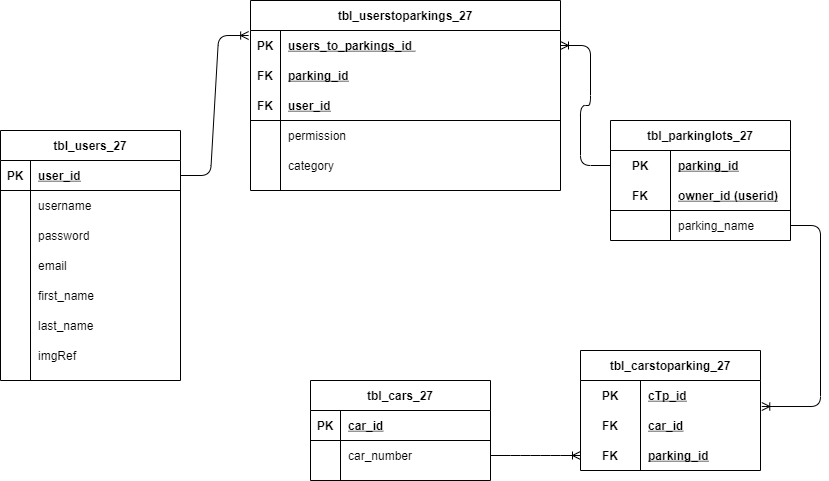

The diagram above was exported from draw.io. Its source (the exported page's mxGraphModel, read from the mxfile embedded in the PNG):
<mxGraphModel dx="1038" dy="555" grid="1" gridSize="10" guides="1" tooltips="1" connect="1" arrows="1" fold="1" page="1" pageScale="1" pageWidth="850" pageHeight="1100" math="0" shadow="0">
  <root>
    <mxCell id="0" />
    <mxCell id="1" parent="0" />
    <mxCell id="N6wRMFuR1dMfk-mfwapU-1" value="tbl_users_27" style="shape=table;startSize=30;container=1;collapsible=1;childLayout=tableLayout;fixedRows=1;rowLines=0;fontStyle=1;align=center;resizeLast=1;" parent="1" vertex="1">
      <mxGeometry x="20" y="380" width="180" height="250" as="geometry">
        <mxRectangle x="120" y="330" width="110" height="30" as="alternateBounds" />
      </mxGeometry>
    </mxCell>
    <mxCell id="N6wRMFuR1dMfk-mfwapU-2" value="" style="shape=partialRectangle;collapsible=0;dropTarget=0;pointerEvents=0;fillColor=none;top=0;left=0;bottom=1;right=0;points=[[0,0.5],[1,0.5]];portConstraint=eastwest;" parent="N6wRMFuR1dMfk-mfwapU-1" vertex="1">
      <mxGeometry y="30" width="180" height="30" as="geometry" />
    </mxCell>
    <mxCell id="N6wRMFuR1dMfk-mfwapU-3" value="PK" style="shape=partialRectangle;connectable=0;fillColor=none;top=0;left=0;bottom=0;right=0;fontStyle=1;overflow=hidden;" parent="N6wRMFuR1dMfk-mfwapU-2" vertex="1">
      <mxGeometry width="30" height="30" as="geometry" />
    </mxCell>
    <mxCell id="N6wRMFuR1dMfk-mfwapU-4" value="user_id" style="shape=partialRectangle;connectable=0;fillColor=none;top=0;left=0;bottom=0;right=0;align=left;spacingLeft=6;fontStyle=5;overflow=hidden;" parent="N6wRMFuR1dMfk-mfwapU-2" vertex="1">
      <mxGeometry x="30" width="150" height="30" as="geometry" />
    </mxCell>
    <mxCell id="N6wRMFuR1dMfk-mfwapU-5" value="" style="shape=partialRectangle;collapsible=0;dropTarget=0;pointerEvents=0;fillColor=none;top=0;left=0;bottom=0;right=0;points=[[0,0.5],[1,0.5]];portConstraint=eastwest;" parent="N6wRMFuR1dMfk-mfwapU-1" vertex="1">
      <mxGeometry y="60" width="180" height="30" as="geometry" />
    </mxCell>
    <mxCell id="N6wRMFuR1dMfk-mfwapU-6" value="" style="shape=partialRectangle;connectable=0;fillColor=none;top=0;left=0;bottom=0;right=0;editable=1;overflow=hidden;" parent="N6wRMFuR1dMfk-mfwapU-5" vertex="1">
      <mxGeometry width="30" height="30" as="geometry" />
    </mxCell>
    <mxCell id="N6wRMFuR1dMfk-mfwapU-7" value="username" style="shape=partialRectangle;connectable=0;fillColor=none;top=0;left=0;bottom=0;right=0;align=left;spacingLeft=6;overflow=hidden;" parent="N6wRMFuR1dMfk-mfwapU-5" vertex="1">
      <mxGeometry x="30" width="150" height="30" as="geometry" />
    </mxCell>
    <mxCell id="N6wRMFuR1dMfk-mfwapU-8" value="" style="shape=partialRectangle;collapsible=0;dropTarget=0;pointerEvents=0;fillColor=none;top=0;left=0;bottom=0;right=0;points=[[0,0.5],[1,0.5]];portConstraint=eastwest;" parent="N6wRMFuR1dMfk-mfwapU-1" vertex="1">
      <mxGeometry y="90" width="180" height="30" as="geometry" />
    </mxCell>
    <mxCell id="N6wRMFuR1dMfk-mfwapU-9" value="" style="shape=partialRectangle;connectable=0;fillColor=none;top=0;left=0;bottom=0;right=0;editable=1;overflow=hidden;" parent="N6wRMFuR1dMfk-mfwapU-8" vertex="1">
      <mxGeometry width="30" height="30" as="geometry" />
    </mxCell>
    <mxCell id="N6wRMFuR1dMfk-mfwapU-10" value="password" style="shape=partialRectangle;connectable=0;fillColor=none;top=0;left=0;bottom=0;right=0;align=left;spacingLeft=6;overflow=hidden;" parent="N6wRMFuR1dMfk-mfwapU-8" vertex="1">
      <mxGeometry x="30" width="150" height="30" as="geometry" />
    </mxCell>
    <mxCell id="N6wRMFuR1dMfk-mfwapU-11" value="" style="shape=partialRectangle;collapsible=0;dropTarget=0;pointerEvents=0;fillColor=none;top=0;left=0;bottom=0;right=0;points=[[0,0.5],[1,0.5]];portConstraint=eastwest;" parent="N6wRMFuR1dMfk-mfwapU-1" vertex="1">
      <mxGeometry y="120" width="180" height="30" as="geometry" />
    </mxCell>
    <mxCell id="N6wRMFuR1dMfk-mfwapU-12" value="" style="shape=partialRectangle;connectable=0;fillColor=none;top=0;left=0;bottom=0;right=0;editable=1;overflow=hidden;" parent="N6wRMFuR1dMfk-mfwapU-11" vertex="1">
      <mxGeometry width="30" height="30" as="geometry" />
    </mxCell>
    <mxCell id="N6wRMFuR1dMfk-mfwapU-13" value="email" style="shape=partialRectangle;connectable=0;fillColor=none;top=0;left=0;bottom=0;right=0;align=left;spacingLeft=6;overflow=hidden;" parent="N6wRMFuR1dMfk-mfwapU-11" vertex="1">
      <mxGeometry x="30" width="150" height="30" as="geometry" />
    </mxCell>
    <mxCell id="N6wRMFuR1dMfk-mfwapU-14" value="" style="shape=partialRectangle;collapsible=0;dropTarget=0;pointerEvents=0;fillColor=none;top=0;left=0;bottom=0;right=0;points=[[0,0.5],[1,0.5]];portConstraint=eastwest;" parent="N6wRMFuR1dMfk-mfwapU-1" vertex="1">
      <mxGeometry y="150" width="180" height="30" as="geometry" />
    </mxCell>
    <mxCell id="N6wRMFuR1dMfk-mfwapU-15" value="" style="shape=partialRectangle;connectable=0;fillColor=none;top=0;left=0;bottom=0;right=0;editable=1;overflow=hidden;" parent="N6wRMFuR1dMfk-mfwapU-14" vertex="1">
      <mxGeometry width="30" height="30" as="geometry" />
    </mxCell>
    <mxCell id="N6wRMFuR1dMfk-mfwapU-16" value="first_name" style="shape=partialRectangle;connectable=0;fillColor=none;top=0;left=0;bottom=0;right=0;align=left;spacingLeft=6;overflow=hidden;" parent="N6wRMFuR1dMfk-mfwapU-14" vertex="1">
      <mxGeometry x="30" width="150" height="30" as="geometry" />
    </mxCell>
    <mxCell id="N6wRMFuR1dMfk-mfwapU-17" value="" style="shape=partialRectangle;collapsible=0;dropTarget=0;pointerEvents=0;fillColor=none;top=0;left=0;bottom=0;right=0;points=[[0,0.5],[1,0.5]];portConstraint=eastwest;" parent="N6wRMFuR1dMfk-mfwapU-1" vertex="1">
      <mxGeometry y="180" width="180" height="30" as="geometry" />
    </mxCell>
    <mxCell id="N6wRMFuR1dMfk-mfwapU-18" value="" style="shape=partialRectangle;connectable=0;fillColor=none;top=0;left=0;bottom=0;right=0;editable=1;overflow=hidden;" parent="N6wRMFuR1dMfk-mfwapU-17" vertex="1">
      <mxGeometry width="30" height="30" as="geometry" />
    </mxCell>
    <mxCell id="N6wRMFuR1dMfk-mfwapU-19" value="last_name" style="shape=partialRectangle;connectable=0;fillColor=none;top=0;left=0;bottom=0;right=0;align=left;spacingLeft=6;overflow=hidden;" parent="N6wRMFuR1dMfk-mfwapU-17" vertex="1">
      <mxGeometry x="30" width="150" height="30" as="geometry" />
    </mxCell>
    <mxCell id="N6wRMFuR1dMfk-mfwapU-20" value="" style="shape=partialRectangle;collapsible=0;dropTarget=0;pointerEvents=0;fillColor=none;top=0;left=0;bottom=0;right=0;points=[[0,0.5],[1,0.5]];portConstraint=eastwest;" parent="N6wRMFuR1dMfk-mfwapU-1" vertex="1">
      <mxGeometry y="210" width="180" height="30" as="geometry" />
    </mxCell>
    <mxCell id="N6wRMFuR1dMfk-mfwapU-21" value="" style="shape=partialRectangle;connectable=0;fillColor=none;top=0;left=0;bottom=0;right=0;editable=1;overflow=hidden;" parent="N6wRMFuR1dMfk-mfwapU-20" vertex="1">
      <mxGeometry width="30" height="30" as="geometry" />
    </mxCell>
    <mxCell id="N6wRMFuR1dMfk-mfwapU-22" value="imgRef" style="shape=partialRectangle;connectable=0;fillColor=none;top=0;left=0;bottom=0;right=0;align=left;spacingLeft=6;overflow=hidden;" parent="N6wRMFuR1dMfk-mfwapU-20" vertex="1">
      <mxGeometry x="30" width="150" height="30" as="geometry" />
    </mxCell>
    <mxCell id="N6wRMFuR1dMfk-mfwapU-45" value="tbl_parkinglots_27" style="shape=table;startSize=30;container=1;collapsible=1;childLayout=tableLayout;fixedRows=1;rowLines=0;fontStyle=1;align=center;resizeLast=1;" parent="1" vertex="1">
      <mxGeometry x="630" y="370" width="180" height="120" as="geometry">
        <mxRectangle x="570" y="330" width="140" height="30" as="alternateBounds" />
      </mxGeometry>
    </mxCell>
    <mxCell id="N6wRMFuR1dMfk-mfwapU-46" value="" style="shape=partialRectangle;collapsible=0;dropTarget=0;pointerEvents=0;fillColor=none;top=0;left=0;bottom=0;right=0;points=[[0,0.5],[1,0.5]];portConstraint=eastwest;" parent="N6wRMFuR1dMfk-mfwapU-45" vertex="1">
      <mxGeometry y="30" width="180" height="30" as="geometry" />
    </mxCell>
    <mxCell id="N6wRMFuR1dMfk-mfwapU-47" value="PK" style="shape=partialRectangle;connectable=0;fillColor=none;top=0;left=0;bottom=0;right=0;fontStyle=1;overflow=hidden;" parent="N6wRMFuR1dMfk-mfwapU-46" vertex="1">
      <mxGeometry width="60" height="30" as="geometry" />
    </mxCell>
    <mxCell id="N6wRMFuR1dMfk-mfwapU-48" value="parking_id" style="shape=partialRectangle;connectable=0;fillColor=none;top=0;left=0;bottom=0;right=0;align=left;spacingLeft=6;fontStyle=5;overflow=hidden;" parent="N6wRMFuR1dMfk-mfwapU-46" vertex="1">
      <mxGeometry x="60" width="120" height="30" as="geometry" />
    </mxCell>
    <mxCell id="N6wRMFuR1dMfk-mfwapU-49" value="" style="shape=partialRectangle;collapsible=0;dropTarget=0;pointerEvents=0;fillColor=none;top=0;left=0;bottom=1;right=0;points=[[0,0.5],[1,0.5]];portConstraint=eastwest;" parent="N6wRMFuR1dMfk-mfwapU-45" vertex="1">
      <mxGeometry y="60" width="180" height="30" as="geometry" />
    </mxCell>
    <mxCell id="N6wRMFuR1dMfk-mfwapU-50" value="FK" style="shape=partialRectangle;connectable=0;fillColor=none;top=0;left=0;bottom=0;right=0;fontStyle=1;overflow=hidden;" parent="N6wRMFuR1dMfk-mfwapU-49" vertex="1">
      <mxGeometry width="60" height="30" as="geometry" />
    </mxCell>
    <mxCell id="N6wRMFuR1dMfk-mfwapU-51" value="owner_id (userid)" style="shape=partialRectangle;connectable=0;fillColor=none;top=0;left=0;bottom=0;right=0;align=left;spacingLeft=6;fontStyle=5;overflow=hidden;" parent="N6wRMFuR1dMfk-mfwapU-49" vertex="1">
      <mxGeometry x="60" width="120" height="30" as="geometry" />
    </mxCell>
    <mxCell id="N6wRMFuR1dMfk-mfwapU-52" value="" style="shape=partialRectangle;collapsible=0;dropTarget=0;pointerEvents=0;fillColor=none;top=0;left=0;bottom=0;right=0;points=[[0,0.5],[1,0.5]];portConstraint=eastwest;" parent="N6wRMFuR1dMfk-mfwapU-45" vertex="1">
      <mxGeometry y="90" width="180" height="30" as="geometry" />
    </mxCell>
    <mxCell id="N6wRMFuR1dMfk-mfwapU-53" value="" style="shape=partialRectangle;connectable=0;fillColor=none;top=0;left=0;bottom=0;right=0;editable=1;overflow=hidden;" parent="N6wRMFuR1dMfk-mfwapU-52" vertex="1">
      <mxGeometry width="60" height="30" as="geometry" />
    </mxCell>
    <mxCell id="N6wRMFuR1dMfk-mfwapU-54" value="parking_name" style="shape=partialRectangle;connectable=0;fillColor=none;top=0;left=0;bottom=0;right=0;align=left;spacingLeft=6;overflow=hidden;" parent="N6wRMFuR1dMfk-mfwapU-52" vertex="1">
      <mxGeometry x="60" width="120" height="30" as="geometry" />
    </mxCell>
    <mxCell id="N6wRMFuR1dMfk-mfwapU-127" value="tbl_userstoparkings_27" style="shape=table;startSize=30;container=1;collapsible=1;childLayout=tableLayout;fixedRows=1;rowLines=0;fontStyle=1;align=center;resizeLast=1;sketch=0;rounded=0;" parent="1" vertex="1">
      <mxGeometry x="270" y="250" width="310" height="190" as="geometry">
        <mxRectangle x="270" y="250" width="170" height="30" as="alternateBounds" />
      </mxGeometry>
    </mxCell>
    <mxCell id="N6wRMFuR1dMfk-mfwapU-128" value="" style="shape=partialRectangle;collapsible=0;dropTarget=0;pointerEvents=0;fillColor=none;top=0;left=0;bottom=1;right=0;points=[[0,0.5],[1,0.5]];portConstraint=eastwest;strokeWidth=0;strokeColor=none;" parent="N6wRMFuR1dMfk-mfwapU-127" vertex="1">
      <mxGeometry y="30" width="310" height="30" as="geometry" />
    </mxCell>
    <mxCell id="N6wRMFuR1dMfk-mfwapU-129" value="PK" style="shape=partialRectangle;connectable=0;fillColor=none;top=0;left=0;bottom=0;right=0;fontStyle=1;overflow=hidden;" parent="N6wRMFuR1dMfk-mfwapU-128" vertex="1">
      <mxGeometry width="30" height="30" as="geometry" />
    </mxCell>
    <mxCell id="N6wRMFuR1dMfk-mfwapU-130" value="users_to_parkings_id " style="shape=partialRectangle;connectable=0;fillColor=none;top=0;left=0;bottom=0;right=0;align=left;spacingLeft=6;fontStyle=5;overflow=hidden;" parent="N6wRMFuR1dMfk-mfwapU-128" vertex="1">
      <mxGeometry x="30" width="280" height="30" as="geometry" />
    </mxCell>
    <mxCell id="N6wRMFuR1dMfk-mfwapU-148" value="" style="shape=partialRectangle;collapsible=0;dropTarget=0;pointerEvents=0;fillColor=none;top=0;left=0;bottom=1;right=0;points=[[0,0.5],[1,0.5]];portConstraint=eastwest;strokeWidth=0;strokeColor=none;" parent="N6wRMFuR1dMfk-mfwapU-127" vertex="1">
      <mxGeometry y="60" width="310" height="30" as="geometry" />
    </mxCell>
    <mxCell id="N6wRMFuR1dMfk-mfwapU-149" value="FK" style="shape=partialRectangle;connectable=0;fillColor=none;top=0;left=0;bottom=0;right=0;fontStyle=1;overflow=hidden;" parent="N6wRMFuR1dMfk-mfwapU-148" vertex="1">
      <mxGeometry width="30" height="30" as="geometry" />
    </mxCell>
    <mxCell id="N6wRMFuR1dMfk-mfwapU-150" value="parking_id" style="shape=partialRectangle;connectable=0;fillColor=none;top=0;left=0;bottom=0;right=0;align=left;spacingLeft=6;fontStyle=5;overflow=hidden;strokeWidth=0;" parent="N6wRMFuR1dMfk-mfwapU-148" vertex="1">
      <mxGeometry x="30" width="280" height="30" as="geometry" />
    </mxCell>
    <mxCell id="N6wRMFuR1dMfk-mfwapU-151" value="" style="shape=partialRectangle;collapsible=0;dropTarget=0;pointerEvents=0;fillColor=none;top=0;left=0;bottom=1;right=0;points=[[0,0.5],[1,0.5]];portConstraint=eastwest;cloneable=1;shadow=0;sketch=0;strokeWidth=1;" parent="N6wRMFuR1dMfk-mfwapU-127" vertex="1">
      <mxGeometry y="90" width="310" height="30" as="geometry" />
    </mxCell>
    <mxCell id="N6wRMFuR1dMfk-mfwapU-152" value="FK" style="shape=partialRectangle;connectable=0;fillColor=none;top=0;left=0;bottom=0;right=0;fontStyle=1;overflow=hidden;" parent="N6wRMFuR1dMfk-mfwapU-151" vertex="1">
      <mxGeometry width="30" height="30" as="geometry" />
    </mxCell>
    <mxCell id="N6wRMFuR1dMfk-mfwapU-153" value="user_id" style="shape=partialRectangle;connectable=0;fillColor=none;top=0;left=0;bottom=0;right=0;align=left;spacingLeft=6;fontStyle=5;overflow=hidden;" parent="N6wRMFuR1dMfk-mfwapU-151" vertex="1">
      <mxGeometry x="30" width="280" height="30" as="geometry" />
    </mxCell>
    <mxCell id="N6wRMFuR1dMfk-mfwapU-131" value="" style="shape=partialRectangle;collapsible=0;dropTarget=0;pointerEvents=0;fillColor=none;top=0;left=0;bottom=0;right=0;points=[[0,0.5],[1,0.5]];portConstraint=eastwest;" parent="N6wRMFuR1dMfk-mfwapU-127" vertex="1">
      <mxGeometry y="120" width="310" height="30" as="geometry" />
    </mxCell>
    <mxCell id="N6wRMFuR1dMfk-mfwapU-132" value="" style="shape=partialRectangle;connectable=0;fillColor=none;top=0;left=0;bottom=0;right=0;editable=1;overflow=hidden;" parent="N6wRMFuR1dMfk-mfwapU-131" vertex="1">
      <mxGeometry width="30" height="30" as="geometry" />
    </mxCell>
    <mxCell id="N6wRMFuR1dMfk-mfwapU-133" value="permission" style="shape=partialRectangle;connectable=0;fillColor=none;top=0;left=0;bottom=0;right=0;align=left;spacingLeft=6;overflow=hidden;" parent="N6wRMFuR1dMfk-mfwapU-131" vertex="1">
      <mxGeometry x="30" width="280" height="30" as="geometry" />
    </mxCell>
    <mxCell id="N6wRMFuR1dMfk-mfwapU-154" value="" style="shape=partialRectangle;collapsible=0;dropTarget=0;pointerEvents=0;fillColor=none;top=0;left=0;bottom=0;right=0;points=[[0,0.5],[1,0.5]];portConstraint=eastwest;" parent="N6wRMFuR1dMfk-mfwapU-127" vertex="1">
      <mxGeometry y="150" width="310" height="30" as="geometry" />
    </mxCell>
    <mxCell id="N6wRMFuR1dMfk-mfwapU-155" value="" style="shape=partialRectangle;connectable=0;fillColor=none;top=0;left=0;bottom=0;right=0;editable=1;overflow=hidden;" parent="N6wRMFuR1dMfk-mfwapU-154" vertex="1">
      <mxGeometry width="30" height="30" as="geometry" />
    </mxCell>
    <mxCell id="N6wRMFuR1dMfk-mfwapU-156" value="category" style="shape=partialRectangle;connectable=0;fillColor=none;top=0;left=0;bottom=0;right=0;align=left;spacingLeft=6;overflow=hidden;" parent="N6wRMFuR1dMfk-mfwapU-154" vertex="1">
      <mxGeometry x="30" width="280" height="30" as="geometry" />
    </mxCell>
    <mxCell id="N6wRMFuR1dMfk-mfwapU-157" value="tbl_cars_27" style="shape=table;startSize=30;container=1;collapsible=1;childLayout=tableLayout;fixedRows=1;rowLines=0;fontStyle=1;align=center;resizeLast=1;" parent="1" vertex="1">
      <mxGeometry x="330" y="630" width="180" height="100" as="geometry" />
    </mxCell>
    <mxCell id="N6wRMFuR1dMfk-mfwapU-158" value="" style="shape=partialRectangle;collapsible=0;dropTarget=0;pointerEvents=0;fillColor=none;top=0;left=0;bottom=1;right=0;points=[[0,0.5],[1,0.5]];portConstraint=eastwest;" parent="N6wRMFuR1dMfk-mfwapU-157" vertex="1">
      <mxGeometry y="30" width="180" height="30" as="geometry" />
    </mxCell>
    <mxCell id="N6wRMFuR1dMfk-mfwapU-159" value="PK" style="shape=partialRectangle;connectable=0;fillColor=none;top=0;left=0;bottom=0;right=0;fontStyle=1;overflow=hidden;" parent="N6wRMFuR1dMfk-mfwapU-158" vertex="1">
      <mxGeometry width="30" height="30" as="geometry" />
    </mxCell>
    <mxCell id="N6wRMFuR1dMfk-mfwapU-160" value="car_id" style="shape=partialRectangle;connectable=0;fillColor=none;top=0;left=0;bottom=0;right=0;align=left;spacingLeft=6;fontStyle=5;overflow=hidden;" parent="N6wRMFuR1dMfk-mfwapU-158" vertex="1">
      <mxGeometry x="30" width="150" height="30" as="geometry" />
    </mxCell>
    <mxCell id="N6wRMFuR1dMfk-mfwapU-161" value="" style="shape=partialRectangle;collapsible=0;dropTarget=0;pointerEvents=0;fillColor=none;top=0;left=0;bottom=0;right=0;points=[[0,0.5],[1,0.5]];portConstraint=eastwest;" parent="N6wRMFuR1dMfk-mfwapU-157" vertex="1">
      <mxGeometry y="60" width="180" height="30" as="geometry" />
    </mxCell>
    <mxCell id="N6wRMFuR1dMfk-mfwapU-162" value="" style="shape=partialRectangle;connectable=0;fillColor=none;top=0;left=0;bottom=0;right=0;editable=1;overflow=hidden;" parent="N6wRMFuR1dMfk-mfwapU-161" vertex="1">
      <mxGeometry width="30" height="30" as="geometry" />
    </mxCell>
    <mxCell id="N6wRMFuR1dMfk-mfwapU-163" value="car_number" style="shape=partialRectangle;connectable=0;fillColor=none;top=0;left=0;bottom=0;right=0;align=left;spacingLeft=6;overflow=hidden;" parent="N6wRMFuR1dMfk-mfwapU-161" vertex="1">
      <mxGeometry x="30" width="150" height="30" as="geometry" />
    </mxCell>
    <mxCell id="N6wRMFuR1dMfk-mfwapU-170" value="tbl_carstoparking_27" style="shape=table;startSize=30;container=1;collapsible=1;childLayout=tableLayout;fixedRows=1;rowLines=0;fontStyle=1;align=center;resizeLast=1;" parent="1" vertex="1">
      <mxGeometry x="600" y="600" width="180" height="120" as="geometry" />
    </mxCell>
    <mxCell id="N6wRMFuR1dMfk-mfwapU-171" value="" style="shape=partialRectangle;collapsible=0;dropTarget=0;pointerEvents=0;fillColor=none;top=0;left=0;bottom=0;right=0;points=[[0,0.5],[1,0.5]];portConstraint=eastwest;strokeColor=none;" parent="N6wRMFuR1dMfk-mfwapU-170" vertex="1">
      <mxGeometry y="30" width="180" height="30" as="geometry" />
    </mxCell>
    <mxCell id="N6wRMFuR1dMfk-mfwapU-172" value="PK" style="shape=partialRectangle;connectable=0;fillColor=none;top=0;left=0;bottom=0;right=0;fontStyle=1;overflow=hidden;" parent="N6wRMFuR1dMfk-mfwapU-171" vertex="1">
      <mxGeometry width="60" height="30" as="geometry" />
    </mxCell>
    <mxCell id="N6wRMFuR1dMfk-mfwapU-173" value="cTp_id" style="shape=partialRectangle;connectable=0;fillColor=none;top=0;left=0;bottom=0;right=0;align=left;spacingLeft=6;fontStyle=5;overflow=hidden;" parent="N6wRMFuR1dMfk-mfwapU-171" vertex="1">
      <mxGeometry x="60" width="120" height="30" as="geometry" />
    </mxCell>
    <mxCell id="N6wRMFuR1dMfk-mfwapU-183" value="" style="shape=partialRectangle;collapsible=0;dropTarget=0;pointerEvents=0;fillColor=none;top=0;left=0;bottom=1;right=0;points=[[0,0.5],[1,0.5]];portConstraint=eastwest;strokeWidth=0;strokeColor=none;" parent="N6wRMFuR1dMfk-mfwapU-170" vertex="1">
      <mxGeometry y="60" width="180" height="30" as="geometry" />
    </mxCell>
    <mxCell id="N6wRMFuR1dMfk-mfwapU-184" value="FK" style="shape=partialRectangle;connectable=0;fillColor=none;top=0;left=0;bottom=0;right=0;fontStyle=1;overflow=hidden;" parent="N6wRMFuR1dMfk-mfwapU-183" vertex="1">
      <mxGeometry width="60" height="30" as="geometry" />
    </mxCell>
    <mxCell id="N6wRMFuR1dMfk-mfwapU-185" value="car_id" style="shape=partialRectangle;connectable=0;fillColor=none;top=0;left=0;bottom=0;right=0;align=left;spacingLeft=6;fontStyle=5;overflow=hidden;" parent="N6wRMFuR1dMfk-mfwapU-183" vertex="1">
      <mxGeometry x="60" width="120" height="30" as="geometry" />
    </mxCell>
    <mxCell id="N6wRMFuR1dMfk-mfwapU-174" value="" style="shape=partialRectangle;collapsible=0;dropTarget=0;pointerEvents=0;fillColor=none;top=0;left=0;bottom=1;right=0;points=[[0,0.5],[1,0.5]];portConstraint=eastwest;strokeColor=none;" parent="N6wRMFuR1dMfk-mfwapU-170" vertex="1">
      <mxGeometry y="90" width="180" height="30" as="geometry" />
    </mxCell>
    <mxCell id="N6wRMFuR1dMfk-mfwapU-175" value="FK" style="shape=partialRectangle;connectable=0;fillColor=none;top=0;left=0;bottom=0;right=0;fontStyle=1;overflow=hidden;" parent="N6wRMFuR1dMfk-mfwapU-174" vertex="1">
      <mxGeometry width="60" height="30" as="geometry" />
    </mxCell>
    <mxCell id="N6wRMFuR1dMfk-mfwapU-176" value="parking_id" style="shape=partialRectangle;connectable=0;fillColor=none;top=0;left=0;bottom=0;right=0;align=left;spacingLeft=6;fontStyle=5;overflow=hidden;" parent="N6wRMFuR1dMfk-mfwapU-174" vertex="1">
      <mxGeometry x="60" width="120" height="30" as="geometry" />
    </mxCell>
    <mxCell id="N6wRMFuR1dMfk-mfwapU-187" value="" style="edgeStyle=entityRelationEdgeStyle;fontSize=12;html=1;endArrow=ERoneToMany;exitX=1;exitY=0.5;exitDx=0;exitDy=0;entryX=-0.006;entryY=0.167;entryDx=0;entryDy=0;entryPerimeter=0;" parent="1" source="N6wRMFuR1dMfk-mfwapU-2" target="N6wRMFuR1dMfk-mfwapU-128" edge="1">
      <mxGeometry width="100" height="100" relative="1" as="geometry">
        <mxPoint x="380" y="540" as="sourcePoint" />
        <mxPoint x="90" y="330" as="targetPoint" />
      </mxGeometry>
    </mxCell>
    <mxCell id="N6wRMFuR1dMfk-mfwapU-188" value="" style="edgeStyle=entityRelationEdgeStyle;fontSize=12;html=1;endArrow=ERoneToMany;exitX=0;exitY=0.5;exitDx=0;exitDy=0;" parent="1" source="N6wRMFuR1dMfk-mfwapU-46" target="N6wRMFuR1dMfk-mfwapU-128" edge="1">
      <mxGeometry width="100" height="100" relative="1" as="geometry">
        <mxPoint x="680" y="399.99" as="sourcePoint" />
        <mxPoint x="748.1400000000001" y="260" as="targetPoint" />
      </mxGeometry>
    </mxCell>
    <mxCell id="N6wRMFuR1dMfk-mfwapU-192" value="" style="edgeStyle=entityRelationEdgeStyle;fontSize=12;html=1;endArrow=ERoneToMany;exitX=1;exitY=0.5;exitDx=0;exitDy=0;entryX=0;entryY=0.5;entryDx=0;entryDy=0;" parent="1" source="N6wRMFuR1dMfk-mfwapU-161" target="N6wRMFuR1dMfk-mfwapU-174" edge="1">
      <mxGeometry width="100" height="100" relative="1" as="geometry">
        <mxPoint x="500" y="740" as="sourcePoint" />
        <mxPoint x="600" y="640" as="targetPoint" />
      </mxGeometry>
    </mxCell>
    <mxCell id="HnKJJ376jRhHd3XtTkQe-2" value="" style="edgeStyle=entityRelationEdgeStyle;fontSize=12;html=1;endArrow=ERoneToMany;entryX=1.007;entryY=-0.133;entryDx=0;entryDy=0;entryPerimeter=0;" parent="1" source="N6wRMFuR1dMfk-mfwapU-52" target="N6wRMFuR1dMfk-mfwapU-183" edge="1">
      <mxGeometry width="100" height="100" relative="1" as="geometry">
        <mxPoint x="770" y="630" as="sourcePoint" />
        <mxPoint x="870" y="530" as="targetPoint" />
      </mxGeometry>
    </mxCell>
  </root>
</mxGraphModel>